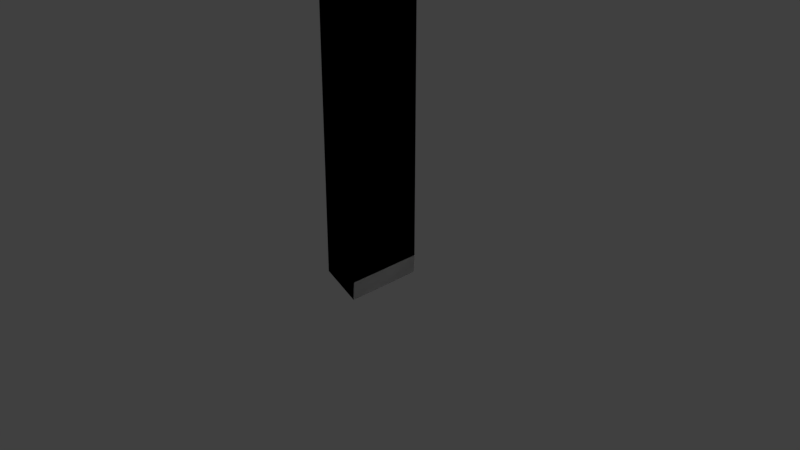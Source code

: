# Source: DEC_BFR_Solar1.blend  (saved by Blender 2.78.0; exported with 4.5.12 LTS)
import bpy
from mathutils import Matrix  # noqa: F401  (used for matrix-valued properties, if any)

bpy.ops.wm.read_factory_settings(use_empty=True)
scene = bpy.context.scene
scene.name = 'Scene'

# ---- collections
col_collection_1 = bpy.data.collections.new('Collection 1'); scene.collection.children.link(col_collection_1)

# ---- world
world_world = bpy.data.worlds.new('World'); scene.world = world_world
world_world.color = (0.05088, 0.05088, 0.05088)
world_world.use_sun_shadow = False
world_world.sun_shadow_jitter_overblur = 0.0
world_world.cycles.sampling_method = 'MANUAL'

# ---- cameras
cam_camera = bpy.data.cameras.new('Camera')
cam_camera.clip_end = 100.0
cam_camera.lens = 35.0
cam_camera.sensor_width = 32.0
cam_camera.sensor_height = 18.0
cam_camera.ortho_scale = 7.314
cam_camera.dof.focus_distance = 0.0
cam_camera.dof.aperture_fstop = 128.0

# ---- lights
light_lamp_004 = bpy.data.lights.new('Lamp.004', 'POINT')
light_lamp_004.transmission_factor = 0.0
light_lamp_004.cutoff_distance = 30.0
light_lamp_004.energy = 100.0
light_lamp_004.shadow_buffer_clip_start = 1.001
light_lamp_004.shadow_soft_size = 0.1
light_lamp_004.shadow_maximum_resolution = 0.006
light_lamp_004.use_absolute_resolution = True
light_lamp_003 = bpy.data.lights.new('Lamp.003', 'POINT')
light_lamp_003.transmission_factor = 0.0
light_lamp_003.cutoff_distance = 30.0
light_lamp_003.energy = 100.0
light_lamp_003.shadow_buffer_clip_start = 1.001
light_lamp_003.shadow_soft_size = 0.1
light_lamp_003.shadow_maximum_resolution = 0.006
light_lamp_003.use_absolute_resolution = True
light_lamp_002 = bpy.data.lights.new('Lamp.002', 'POINT')
light_lamp_002.transmission_factor = 0.0
light_lamp_002.cutoff_distance = 30.0
light_lamp_002.energy = 100.0
light_lamp_002.shadow_buffer_clip_start = 1.001
light_lamp_002.shadow_soft_size = 0.1
light_lamp_002.shadow_maximum_resolution = 0.006
light_lamp_002.use_absolute_resolution = True
light_lamp = bpy.data.lights.new('Lamp', 'POINT')
light_lamp.transmission_factor = 0.0
light_lamp.cutoff_distance = 30.0
light_lamp.energy = 100.0
light_lamp.shadow_buffer_clip_start = 1.001
light_lamp.shadow_soft_size = 0.1
light_lamp.shadow_maximum_resolution = 0.006
light_lamp.use_absolute_resolution = True

# ---- meshes
me_cube_007 = bpy.data.meshes.new('Cube.007')
me_cube_007.from_pydata([(0.2057, 0.0, 4.98), (-0.2047, 0.0, -4.955), (0.2057, 1.0, 4.98), (0.0005196, 0.0, 0.01258), (-0.2047, 1.0, -4.955), (0.03837, 0.0, 0.929), (0.03713, 1.0, 0.899), (-0.03993, 0.0, -0.9668), (-0.0396, 1.0, -0.9588)], [], [(2, 0, 5, 6), (5, 3, 7, 8, 6), (7, 1, 4, 8)])
_uv = me_cube_007.uv_layers.new(name='UVMap')
_uv.uv.foreach_set('vector', [0.4501, 0.9936, 0.5372, 0.9936, 0.5372, 0.8018, 0.4501, 0.8004, 0.5372, 0.821, 0.5372, 0.7776, 0.5372, 0.7313, 0.4501, 0.7317, 0.4501, 0.8196, 0.5372, 0.7439, 0.5372, 0.5551, 0.4501, 0.5551, 0.4501, 0.7443])
me_cube_007.use_remesh_preserve_volume = False
me_cube_007.use_remesh_preserve_attributes = False
me_cube_007.use_mirror_vertex_groups = False
me_cube_007.update()
me_cube_006 = bpy.data.meshes.new('Cube.006')
me_cube_006.from_pydata([(0.2151, 0.0, 5.207), (-0.1953, 0.0, -4.729), (0.009882, 0.0, 0.2393), (0.2151, -1.0, 5.207), (-0.1953, -1.0, -4.729), (-0.06344, 0.0, -1.536), (-0.06447, -1.0, -1.561), (0.0338, 0.0, 0.8183), (0.03424, -1.0, 0.829)], [], [(0, 3, 8, 7), (6, 4, 1, 5), (8, 6, 5, 2, 7)])
_uv = me_cube_006.uv_layers.new(name='UVMap')
_uv.uv.foreach_set('vector', [0.4684, 0.9907, 0.5424, 0.9907, 0.5424, 0.8, 0.4684, 0.7996, 0.5424, 0.6981, 0.5424, 0.5601, 0.4684, 0.5601, 0.4684, 0.6992, 0.5424, 0.8014, 0.5424, 0.6973, 0.4684, 0.6984, 0.4684, 0.7757, 0.4684, 0.8009])
me_cube_006.use_remesh_preserve_volume = False
me_cube_006.use_remesh_preserve_attributes = False
me_cube_006.use_mirror_vertex_groups = False
me_cube_006.update()
me_cube_005 = bpy.data.meshes.new('Cube.005')
me_cube_005.from_pydata([(-1.0, 1.0, -1.0), (-0.586, 1.0, 9.024), (2.154, 1.0, -1.301), (2.277, 1.0, 9.319), (-0.5876, 1.0, 8.986), (2.261, 1.0, 8.986), (-0.9979, 1.0, -0.9496), (2.261, 1.0, -0.9496), (-0.7927, 1.0, 4.018), (2.261, 1.0, 4.018), (2.261, 1.0, 1.534), (2.269, 1.0, 9.153), (2.261, 0.5, 8.986), (2.261, 1.0, 6.502), (2.261, 0.5, -0.9496), (2.261, 0.5, 4.018), (2.261, 0.5, 6.502), (2.261, 0.5, 1.534), (0.8454, 1.0, 9.172), (2.261, 0.25, 8.986), (2.261, 0.75, 8.986), (0.5769, 1.0, -1.151), (-1.0, -1.0, -1.0), (-0.586, -1.0, 9.024), (2.154, -1.0, -1.301), (2.277, -1.0, 9.319), (-0.5876, -1.0, 8.986), (2.261, -1.0, 8.986), (-0.9979, -1.0, -0.9496), (2.261, -1.0, -0.9496), (-0.5876, 0.0, 8.986), (-0.7927, -1.0, 4.018), (-0.9979, 0.0, -0.9496), (2.261, 0.0, 8.986), (2.261, -1.0, 4.018), (2.261, 0.0, -0.9496), (2.261, 0.0, 4.018), (2.261, -1.0, 1.534), (2.269, -1.0, 9.153), (2.261, -0.5, 8.986), (2.261, -1.0, 6.502), (2.261, -0.5, -0.9496), (2.277, 0.0, 9.319), (2.261, -0.5, 4.018), (2.261, 0.0, 1.534), (2.261, 0.0, 6.502), (2.261, -0.5, 6.502), (2.261, -0.5, 1.534), (0.8454, -1.0, 9.172), (-0.586, 0.0, 9.024), (2.261, -0.25, 8.986), (2.261, -0.75, 8.986), (0.8454, 0.0, 9.172), (-1.0, 0.0, -1.0), (0.5769, -1.0, -1.151), (2.154, 0.0, -1.301), (0.5769, 0.0, -1.151)], [], [(11, 3, 18), (5, 20, 12, 19, 33, 42, 3, 11), (6, 7, 10, 9, 13, 5, 4, 8), (0, 21, 2, 7, 6), (2, 55, 35, 14, 7), (17, 44, 36, 15), (16, 45, 33, 19, 12), (15, 36, 45, 16), (9, 15, 16, 13), (13, 16, 12, 20, 5), (14, 35, 44, 17), (7, 14, 17, 10), (10, 17, 15, 9), (4, 5, 11, 18, 1), (18, 52, 49, 1), (3, 42, 52, 18), (53, 0, 6, 32), (0, 53, 56, 21), (21, 56, 55, 2), (30, 4, 1, 49), (38, 48, 25), (27, 38, 25, 42, 33, 50, 39, 51), (28, 31, 26, 27, 40, 34, 37, 29), (22, 28, 29, 24, 54), (24, 29, 41, 35, 55), (47, 43, 36, 44), (46, 39, 50, 33, 45), (43, 46, 45, 36), (34, 40, 46, 43), (40, 27, 51, 39, 46), (41, 47, 44, 35), (29, 37, 47, 41), (37, 34, 43, 47), (26, 23, 48, 38, 27), (48, 23, 49, 52), (25, 48, 52, 42), (53, 32, 28, 22), (22, 54, 56, 53), (54, 24, 55, 56), (30, 49, 23, 26)])
_uv = me_cube_005.uv_layers.new(name='UVMap')
_uv.uv.foreach_set('vector', [0.2583, 0.7035, 0.2582, 0.6961, 0.2388, 0.6973, 0.4956, 0.8391, 0.4896, 0.8391, 0.4836, 0.8391, 0.4776, 0.8391, 0.4717, 0.8391, 0.4717, 0.8472, 0.4956, 0.8472, 0.4956, 0.8432, 0.6048, 0.5608, 0.5554, 0.5605, 0.5553, 0.6679, 0.5551, 0.7753, 0.555, 0.8827, 0.5548, 0.9901, 0.598, 0.9903, 0.6014, 0.7756, 0.4006, 0.5928, 0.3776, 0.5908, 0.3545, 0.5887, 0.3532, 0.5974, 0.4006, 0.5941, 0.4956, 0.5887, 0.4717, 0.5887, 0.4717, 0.5975, 0.4836, 0.5975, 0.4956, 0.5975, 0.521, 0.6718, 0.5011, 0.6718, 0.5011, 0.7708, 0.521, 0.7708, 0.521, 0.8881, 0.5011, 0.8881, 0.5011, 0.9872, 0.511, 0.9872, 0.521, 0.9872, 0.521, 0.7891, 0.5011, 0.7891, 0.5011, 0.8881, 0.521, 0.8881, 0.541, 0.7891, 0.521, 0.7891, 0.521, 0.8881, 0.541, 0.8881, 0.541, 0.8881, 0.521, 0.8881, 0.521, 0.9872, 0.531, 0.9872, 0.541, 0.9872, 0.521, 0.5614, 0.5011, 0.5614, 0.5011, 0.6605, 0.521, 0.6605, 0.541, 0.5614, 0.521, 0.5614, 0.521, 0.6605, 0.541, 0.6605, 0.541, 0.6718, 0.521, 0.6718, 0.521, 0.7708, 0.541, 0.7708, 0.2194, 0.7006, 0.2584, 0.7109, 0.2583, 0.7035, 0.2388, 0.6973, 0.2194, 0.6984, 0.4077, 0.6727, 0.4077, 0.6868, 0.4284, 0.6868, 0.4284, 0.6727, 0.387, 0.6727, 0.387, 0.6868, 0.4077, 0.6868, 0.4077, 0.6727, 0.3277, 0.5115, 0.4678, 0.5115, 0.4678, 0.5044, 0.3277, 0.5044, 0.5462, 0.5784, 0.5223, 0.5784, 0.5223, 0.6172, 0.5462, 0.6172, 0.5462, 0.6141, 0.5223, 0.6141, 0.5223, 0.6528, 0.5462, 0.6528, 0.3239, 0.5118, 0.4906, 0.5118, 0.4906, 0.5055, 0.3239, 0.5055, 0.2583, 0.7035, 0.2388, 0.6973, 0.2582, 0.6961, 0.4956, 0.8391, 0.4956, 0.8432, 0.4956, 0.8472, 0.4717, 0.8472, 0.4717, 0.8391, 0.4776, 0.8391, 0.4836, 0.8391, 0.4896, 0.8391, 0.6048, 0.5608, 0.6014, 0.7756, 0.598, 0.9903, 0.5548, 0.9901, 0.555, 0.8827, 0.5551, 0.7753, 0.5553, 0.6679, 0.5554, 0.5605, 0.4015, 0.5929, 0.4015, 0.5937, 0.3526, 0.5957, 0.354, 0.5903, 0.3778, 0.5916, 0.4956, 0.5887, 0.4956, 0.5975, 0.4836, 0.5975, 0.4717, 0.5975, 0.4717, 0.5887, 0.521, 0.6718, 0.521, 0.7708, 0.5011, 0.7708, 0.5011, 0.6718, 0.521, 0.8881, 0.521, 0.9872, 0.511, 0.9872, 0.5011, 0.9872, 0.5011, 0.8881, 0.521, 0.7891, 0.521, 0.8881, 0.5011, 0.8881, 0.5011, 0.7891, 0.541, 0.7891, 0.541, 0.8881, 0.521, 0.8881, 0.521, 0.7891, 0.541, 0.8881, 0.541, 0.9872, 0.531, 0.9872, 0.521, 0.9872, 0.521, 0.8881, 0.521, 0.5614, 0.521, 0.6605, 0.5011, 0.6605, 0.5011, 0.5614, 0.541, 0.5614, 0.541, 0.6605, 0.521, 0.6605, 0.521, 0.5614, 0.541, 0.6718, 0.541, 0.7708, 0.521, 0.7708, 0.521, 0.6718, 0.2194, 0.7006, 0.2194, 0.6984, 0.2388, 0.6973, 0.2583, 0.7035, 0.2584, 0.7109, 0.4077, 0.6727, 0.4284, 0.6727, 0.4284, 0.6868, 0.4077, 0.6868, 0.387, 0.6727, 0.4077, 0.6727, 0.4077, 0.6868, 0.387, 0.6868, 0.3277, 0.5115, 0.3277, 0.5044, 0.1876, 0.5044, 0.1876, 0.5115, 0.5462, 0.5784, 0.5462, 0.6172, 0.5223, 0.6172, 0.5223, 0.5784, 0.5462, 0.6141, 0.5462, 0.6528, 0.5223, 0.6528, 0.5223, 0.6141, 0.3239, 0.5118, 0.3239, 0.5055, 0.1572, 0.5055, 0.1572, 0.5118])
me_cube_005.use_remesh_preserve_volume = False
me_cube_005.use_remesh_preserve_attributes = False
me_cube_005.use_mirror_vertex_groups = False
me_cube_005.update()
me_cube_004 = bpy.data.meshes.new('Cube.004')
me_cube_004.from_pydata([(0.2057, 0.0, 4.98), (-0.2047, 0.0, -4.955), (0.2057, 1.0, 4.98), (0.0005196, 0.0, 0.01258), (-0.2047, 1.0, -4.955), (0.03837, 0.0, 0.929), (0.03713, 1.0, 0.899), (-0.03993, 0.0, -0.9668), (-0.0396, 1.0, -0.9588)], [], [(2, 6, 5, 0), (5, 6, 8, 7, 3), (7, 8, 4, 1)])
_uv = me_cube_004.uv_layers.new(name='UVMap')
_uv.uv.foreach_set('vector', [0.4501, 0.9936, 0.4501, 0.8004, 0.5372, 0.8018, 0.5372, 0.9936, 0.5372, 0.821, 0.4501, 0.8196, 0.4501, 0.7317, 0.5372, 0.7313, 0.5372, 0.7776, 0.5372, 0.7439, 0.4501, 0.7443, 0.4501, 0.5551, 0.5372, 0.5551])
me_cube_004.use_remesh_preserve_volume = False
me_cube_004.use_remesh_preserve_attributes = False
me_cube_004.use_mirror_vertex_groups = False
me_cube_004.update()
me_cube_003 = bpy.data.meshes.new('Cube.003')
me_cube_003.from_pydata([(0.2151, 0.0, 5.207), (-0.1953, 0.0, -4.729), (0.009882, 0.0, 0.2393), (0.2151, -1.0, 5.207), (-0.1953, -1.0, -4.729), (-0.06344, 0.0, -1.536), (-0.06447, -1.0, -1.561), (0.0338, 0.0, 0.8183), (0.03424, -1.0, 0.829)], [], [(0, 7, 8, 3), (6, 5, 1, 4), (8, 7, 2, 5, 6)])
_uv = me_cube_003.uv_layers.new(name='UVMap')
_uv.uv.foreach_set('vector', [0.4684, 0.9907, 0.4684, 0.7996, 0.5424, 0.8, 0.5424, 0.9907, 0.5424, 0.6981, 0.4684, 0.6992, 0.4684, 0.5601, 0.5424, 0.5601, 0.5424, 0.8014, 0.4684, 0.8009, 0.4684, 0.7757, 0.4684, 0.6984, 0.5424, 0.6973])
me_cube_003.use_remesh_preserve_volume = False
me_cube_003.use_remesh_preserve_attributes = False
me_cube_003.use_mirror_vertex_groups = False
me_cube_003.update()
me_plane_001 = bpy.data.meshes.new('Plane.001')
me_plane_001.from_pydata([(-2.013, 0.9927, -0.003399), (-2.013, -0.9927, -0.003399), (-2.013, 0.9927, 2.284e-05), (-2.013, -0.9927, 2.284e-05), (-2.012, 0.9927, 0.003313), (-2.012, -0.9927, 0.003313), (-2.011, 0.9927, 0.006345), (-2.011, -0.9927, 0.006345), (-2.009, 0.9927, 0.009003), (-2.009, -0.9927, 0.009003), (-2.007, 0.9927, 0.01118), (-2.007, -0.9927, 0.01118), (-2.005, 0.9927, 0.0128), (-2.005, -0.9927, 0.0128), (-2.002, 0.9927, 0.0138), (-2.002, -0.9927, 0.0138), (-2.0, 0.9927, 0.01414), (-2.0, -0.9927, 0.01414), (-1.998, 0.9927, 0.0138), (-1.998, -0.9927, 0.0138), (-1.995, 0.9927, 0.0128), (-1.995, -0.9927, 0.0128), (-1.993, 0.9927, 0.01118), (-1.993, -0.9927, 0.01118), (-1.991, 0.9927, 0.009003), (-1.991, -0.9927, 0.009003), (-1.989, 0.9927, 0.006345), (-1.989, -0.9927, 0.006345), (-1.988, 0.9927, 0.003313), (-1.988, -0.9927, 0.003313), (-1.987, 0.9927, 2.284e-05), (-1.987, -0.9927, 2.284e-05), (-1.987, 0.9927, -0.003399), (-1.987, -0.9927, -0.003399), (-1.987, 0.9927, -0.00682), (-1.987, -0.9927, -0.00682), (-1.988, 0.9927, -0.01011), (-1.988, -0.9927, -0.01011), (-1.989, 0.9927, -0.01314), (-1.989, -0.9927, -0.01314), (-1.991, 0.9927, -0.0158), (-1.991, -0.9927, -0.0158), (-1.993, 0.9927, -0.01798), (-1.993, -0.9927, -0.01798), (-1.995, 0.9927, -0.0196), (-1.995, -0.9927, -0.0196), (-1.998, 0.9927, -0.0206), (-1.998, -0.9927, -0.0206), (-2.0, 0.9927, -0.02094), (-2.0, -0.9927, -0.02094), (-2.002, 0.9927, -0.0206), (-2.002, -0.9927, -0.0206), (-2.005, 0.9927, -0.0196), (-2.005, -0.9927, -0.0196), (-2.007, 0.9927, -0.01798), (-2.007, -0.9927, -0.01798), (-2.009, 0.9927, -0.0158), (-2.009, -0.9927, -0.0158), (-2.011, 0.9927, -0.01314), (-2.011, -0.9927, -0.01314), (-2.012, 0.9927, -0.01011), (-2.012, -0.9927, -0.01011), (-2.013, 0.9927, -0.00682), (-2.013, -0.9927, -0.00682)], [], [(0, 1, 3, 2), (2, 3, 5, 4), (4, 5, 7, 6), (6, 7, 9, 8), (8, 9, 11, 10), (10, 11, 13, 12), (12, 13, 15, 14), (14, 15, 17, 16), (16, 17, 19, 18), (18, 19, 21, 20), (20, 21, 23, 22), (22, 23, 25, 24), (24, 25, 27, 26), (26, 27, 29, 28), (28, 29, 31, 30), (30, 31, 33, 32), (32, 33, 35, 34), (34, 35, 37, 36), (36, 37, 39, 38), (38, 39, 41, 40), (40, 41, 43, 42), (42, 43, 45, 44), (44, 45, 47, 46), (46, 47, 49, 48), (48, 49, 51, 50), (50, 51, 53, 52), (52, 53, 55, 54), (54, 55, 57, 56), (56, 57, 59, 58), (58, 59, 61, 60), (3, 1, 63, 61, 59, 57, 55, 53, 51, 49, 47, 45, 43, 41, 39, 37, 35, 33, 31, 29, 27, 25, 23, 21, 19, 17, 15, 13, 11, 9, 7, 5), (60, 61, 63, 62), (62, 63, 1, 0), (0, 2, 4, 6, 8, 10, 12, 14, 16, 18, 20, 22, 24, 26, 28, 30, 32, 34, 36, 38, 40, 42, 44, 46, 48, 50, 52, 54, 56, 58, 60, 62)])
me_plane_001.use_remesh_preserve_volume = False
me_plane_001.use_remesh_preserve_attributes = False
me_plane_001.use_mirror_vertex_groups = False
me_plane_001.update()
me_plane_011 = bpy.data.meshes.new('Plane.011')
me_plane_011.from_pydata([(-2.0, -1.0, -0.02378), (5.96e-08, -0.02204, -0.02378), (-1.421, 1.0, -0.02378), (5.96e-08, 0.02204, -0.02378), (-1.421, 1.0, 0.01663), (5.96e-08, 0.02204, 0.01663)], [], [(0, 2, 3, 1), (2, 4, 5, 3)])
_uv = me_plane_011.uv_layers.new(name='UVMap')
_uv.uv.foreach_set('vector', [0.06019, 0.5418, 0.06019, 0.8215, 0.4434, 0.7484, 0.4463, 0.7427, 0.161, 0.3418, 0.161, 0.3575, 0.8328, 0.3575, 0.8328, 0.3418])
me_plane_011.use_remesh_preserve_volume = False
me_plane_011.use_remesh_preserve_attributes = False
me_plane_011.use_mirror_vertex_groups = False
me_plane_011.update()
me_plane_010 = bpy.data.meshes.new('Plane.010')
me_plane_010.from_pydata([(-2.0, -1.0, -0.02378), (5.96e-08, -0.02204, -0.02378), (-2.0, 1.0, -0.02378), (5.96e-08, 0.02204, -0.02378), (-2.0, -1.0, 0.03094), (5.96e-08, -0.02204, 0.03094), (-2.0, 1.0, 0.01663), (5.96e-08, 0.02204, 0.01663), (-2.0, 1.0, -0.06081), (6.367e-08, 0.02204, -0.06081)], [], [(0, 2, 3, 1), (1, 5, 4, 0), (2, 6, 7, 3), (3, 9, 8, 2)])
_uv = me_plane_010.uv_layers.new(name='UVMap')
_uv.uv.foreach_set('vector', [0.06223, 0.5481, 0.06223, 0.9299, 0.444, 0.7432, 0.444, 0.7348, 0.9246, 0.3653, 0.9246, 0.3445, 0.07538, 0.3445, 0.07538, 0.3653, 0.1685, 0.3348, 0.1685, 0.3469, 0.8315, 0.3469, 0.8315, 0.3348, 0.0, 0.0, 0.0, 0.0, 0.0, 0.0, 0.0, 0.0])
me_plane_010.use_remesh_preserve_volume = False
me_plane_010.use_remesh_preserve_attributes = False
me_plane_010.use_mirror_vertex_groups = False
me_plane_010.update()
me_plane_009 = bpy.data.meshes.new('Plane.009')
me_plane_009.from_pydata([(-1.421, -1.0, -0.02378), (5.96e-08, -0.02204, -0.02378), (-2.0, 1.0, -0.02378), (5.96e-08, 0.02204, -0.02378), (-1.421, -1.0, 0.03094), (5.96e-08, -0.02204, 0.03094)], [], [(0, 1, 3, 2), (1, 0, 4, 5)])
_uv = me_plane_009.uv_layers.new(name='UVMap')
_uv.uv.foreach_set('vector', [0.1294, 0.8664, 0.4547, 0.6995, 0.4557, 0.6934, 0.05423, 0.5986, 0.8518, 0.3194, 0.1482, 0.3194, 0.1482, 0.3417, 0.8518, 0.3417])
me_plane_009.use_remesh_preserve_volume = False
me_plane_009.use_remesh_preserve_attributes = False
me_plane_009.use_mirror_vertex_groups = False
me_plane_009.update()
me_plane_008 = bpy.data.meshes.new('Plane.008')
me_plane_008.from_pydata([(-1.421, -1.0, -0.02378), (5.96e-08, -0.02204, -0.02378), (-2.0, 1.0, -0.02378), (5.96e-08, 0.02204, -0.02378), (-1.421, -1.0, 0.03094), (5.96e-08, -0.02204, 0.03094)], [], [(0, 2, 3, 1), (1, 5, 4, 0)])
_uv = me_plane_008.uv_layers.new(name='UVMap')
_uv.uv.foreach_set('vector', [0.1294, 0.8664, 0.05423, 0.5986, 0.4557, 0.6934, 0.4547, 0.6995, 0.8518, 0.3194, 0.8518, 0.3417, 0.1482, 0.3417, 0.1482, 0.3194])
me_plane_008.use_remesh_preserve_volume = False
me_plane_008.use_remesh_preserve_attributes = False
me_plane_008.use_mirror_vertex_groups = False
me_plane_008.update()
me_plane_003 = bpy.data.meshes.new('Plane.003')
me_plane_003.from_pydata([(-2.0, -1.0, -0.02378), (5.96e-08, -0.02204, -0.02378), (-1.421, 1.0, -0.02378), (5.96e-08, 0.02204, -0.02378), (-1.421, 1.0, 0.01663), (5.96e-08, 0.02204, 0.01663)], [], [(0, 1, 3, 2), (2, 3, 5, 4)])
_uv = me_plane_003.uv_layers.new(name='UVMap')
_uv.uv.foreach_set('vector', [0.06019, 0.5418, 0.4463, 0.7427, 0.4434, 0.7484, 0.06019, 0.8215, 0.161, 0.3418, 0.8328, 0.3418, 0.8328, 0.3575, 0.161, 0.3575])
me_plane_003.use_remesh_preserve_volume = False
me_plane_003.use_remesh_preserve_attributes = False
me_plane_003.use_mirror_vertex_groups = False
me_plane_003.update()
me_plane = bpy.data.meshes.new('Plane')
me_plane.from_pydata([(-2.0, -1.0, -0.02378), (5.96e-08, -0.02204, -0.02378), (-2.0, 1.0, -0.02378), (5.96e-08, 0.02204, -0.02378), (-2.0, -1.0, 0.03094), (5.96e-08, -0.02204, 0.03094), (-2.0, 1.0, 0.01663), (5.96e-08, 0.02204, 0.01663), (-2.0, 1.0, -0.06081), (6.367e-08, 0.02204, -0.06081)], [], [(0, 1, 3, 2), (1, 0, 4, 5), (2, 3, 7, 6), (3, 2, 8, 9)])
_uv = me_plane.uv_layers.new(name='UVMap')
_uv.uv.foreach_set('vector', [0.06223, 0.5481, 0.444, 0.7348, 0.444, 0.7432, 0.06223, 0.9299, 0.9246, 0.3653, 0.07538, 0.3653, 0.07538, 0.3445, 0.9246, 0.3445, 0.1685, 0.3348, 0.8315, 0.3348, 0.8315, 0.3469, 0.1685, 0.3469, 0.0, 0.0, 0.0, 0.0, 0.0, 0.0, 0.0, 0.0])
me_plane.use_remesh_preserve_volume = False
me_plane.use_remesh_preserve_attributes = False
me_plane.use_mirror_vertex_groups = False
me_plane.update()
me_cube = bpy.data.meshes.new('Cube')
me_cube.from_pydata([(-1.0, 1.0, -1.0), (-0.586, 1.0, 9.024), (2.154, 1.0, -1.301), (2.277, 1.0, 9.319), (-0.5876, 1.0, 8.986), (2.261, 1.0, 8.986), (-0.9979, 1.0, -0.9496), (2.261, 1.0, -0.9496), (-0.7927, 1.0, 4.018), (2.261, 1.0, 4.018), (2.261, 1.0, 1.534), (2.269, 1.0, 9.153), (2.261, 0.5, 8.986), (2.261, 1.0, 6.502), (2.261, 0.5, -0.9496), (2.261, 0.5, 4.018), (2.261, 0.5, 6.502), (2.261, 0.5, 1.534), (0.8454, 1.0, 9.172), (2.261, 0.25, 8.986), (2.261, 0.75, 8.986), (0.5769, 1.0, -1.151), (-1.0, -1.0, -1.0), (-0.586, -1.0, 9.024), (2.154, -1.0, -1.301), (2.277, -1.0, 9.319), (-0.5876, -1.0, 8.986), (2.261, -1.0, 8.986), (-0.9979, -1.0, -0.9496), (2.261, -1.0, -0.9496), (-0.5876, 0.0, 8.986), (-0.7927, -1.0, 4.018), (-0.9979, 0.0, -0.9496), (2.261, 0.0, 8.986), (2.261, -1.0, 4.018), (2.261, 0.0, -0.9496), (2.261, 0.0, 4.018), (2.261, -1.0, 1.534), (2.269, -1.0, 9.153), (2.261, -0.5, 8.986), (2.261, -1.0, 6.502), (2.261, -0.5, -0.9496), (2.277, 0.0, 9.319), (2.261, -0.5, 4.018), (2.261, 0.0, 1.534), (2.261, 0.0, 6.502), (2.261, -0.5, 6.502), (2.261, -0.5, 1.534), (0.8454, -1.0, 9.172), (-0.586, 0.0, 9.024), (2.261, -0.25, 8.986), (2.261, -0.75, 8.986), (0.8454, 0.0, 9.172), (-1.0, 0.0, -1.0), (0.5769, -1.0, -1.151), (2.154, 0.0, -1.301), (0.5769, 0.0, -1.151)], [], [(11, 18, 3), (5, 11, 3, 42, 33, 19, 12, 20), (6, 8, 4, 5, 13, 9, 10, 7), (0, 6, 7, 2, 21), (2, 7, 14, 35, 55), (17, 15, 36, 44), (16, 12, 19, 33, 45), (15, 16, 45, 36), (9, 13, 16, 15), (13, 5, 20, 12, 16), (14, 17, 44, 35), (7, 10, 17, 14), (10, 9, 15, 17), (4, 1, 18, 11, 5), (18, 1, 49, 52), (3, 18, 52, 42), (53, 32, 6, 0), (0, 21, 56, 53), (21, 2, 55, 56), (30, 49, 1, 4), (38, 25, 48), (27, 51, 39, 50, 33, 42, 25, 38), (28, 29, 37, 34, 40, 27, 26, 31), (22, 54, 24, 29, 28), (24, 55, 35, 41, 29), (47, 44, 36, 43), (46, 45, 33, 50, 39), (43, 36, 45, 46), (34, 43, 46, 40), (40, 46, 39, 51, 27), (41, 35, 44, 47), (29, 41, 47, 37), (37, 47, 43, 34), (26, 27, 38, 48, 23), (48, 52, 49, 23), (25, 42, 52, 48), (53, 22, 28, 32), (22, 53, 56, 54), (54, 56, 55, 24), (30, 26, 23, 49)])
_uv = me_cube.uv_layers.new(name='UVMap')
_uv.uv.foreach_set('vector', [0.2583, 0.7035, 0.2388, 0.6973, 0.2582, 0.6961, 0.4956, 0.8391, 0.4956, 0.8432, 0.4956, 0.8472, 0.4717, 0.8472, 0.4717, 0.8391, 0.4776, 0.8391, 0.4836, 0.8391, 0.4896, 0.8391, 0.6048, 0.5608, 0.6014, 0.7756, 0.598, 0.9903, 0.5548, 0.9901, 0.555, 0.8827, 0.5551, 0.7753, 0.5553, 0.6679, 0.5554, 0.5605, 0.4006, 0.5928, 0.4006, 0.5941, 0.3532, 0.5974, 0.3545, 0.5887, 0.3776, 0.5908, 0.4956, 0.5887, 0.4956, 0.5975, 0.4836, 0.5975, 0.4717, 0.5975, 0.4717, 0.5887, 0.521, 0.6718, 0.521, 0.7708, 0.5011, 0.7708, 0.5011, 0.6718, 0.521, 0.8881, 0.521, 0.9872, 0.511, 0.9872, 0.5011, 0.9872, 0.5011, 0.8881, 0.521, 0.7891, 0.521, 0.8881, 0.5011, 0.8881, 0.5011, 0.7891, 0.541, 0.7891, 0.541, 0.8881, 0.521, 0.8881, 0.521, 0.7891, 0.541, 0.8881, 0.541, 0.9872, 0.531, 0.9872, 0.521, 0.9872, 0.521, 0.8881, 0.521, 0.5614, 0.521, 0.6605, 0.5011, 0.6605, 0.5011, 0.5614, 0.541, 0.5614, 0.541, 0.6605, 0.521, 0.6605, 0.521, 0.5614, 0.541, 0.6718, 0.541, 0.7708, 0.521, 0.7708, 0.521, 0.6718, 0.2194, 0.7006, 0.2194, 0.6984, 0.2388, 0.6973, 0.2583, 0.7035, 0.2584, 0.7109, 0.4077, 0.6727, 0.4284, 0.6727, 0.4284, 0.6868, 0.4077, 0.6868, 0.387, 0.6727, 0.4077, 0.6727, 0.4077, 0.6868, 0.387, 0.6868, 0.3277, 0.5115, 0.3277, 0.5044, 0.4678, 0.5044, 0.4678, 0.5115, 0.5462, 0.5784, 0.5462, 0.6172, 0.5223, 0.6172, 0.5223, 0.5784, 0.5462, 0.6141, 0.5462, 0.6528, 0.5223, 0.6528, 0.5223, 0.6141, 0.3239, 0.5118, 0.3239, 0.5055, 0.4906, 0.5055, 0.4906, 0.5118, 0.2583, 0.7035, 0.2582, 0.6961, 0.2388, 0.6973, 0.4956, 0.8391, 0.4896, 0.8391, 0.4836, 0.8391, 0.4776, 0.8391, 0.4717, 0.8391, 0.4717, 0.8472, 0.4956, 0.8472, 0.4956, 0.8432, 0.6048, 0.5608, 0.5554, 0.5605, 0.5553, 0.6679, 0.5551, 0.7753, 0.555, 0.8827, 0.5548, 0.9901, 0.598, 0.9903, 0.6014, 0.7756, 0.4015, 0.5929, 0.3778, 0.5916, 0.354, 0.5903, 0.3526, 0.5957, 0.4015, 0.5937, 0.4956, 0.5887, 0.4717, 0.5887, 0.4717, 0.5975, 0.4836, 0.5975, 0.4956, 0.5975, 0.521, 0.6718, 0.5011, 0.6718, 0.5011, 0.7708, 0.521, 0.7708, 0.521, 0.8881, 0.5011, 0.8881, 0.5011, 0.9872, 0.511, 0.9872, 0.521, 0.9872, 0.521, 0.7891, 0.5011, 0.7891, 0.5011, 0.8881, 0.521, 0.8881, 0.541, 0.7891, 0.521, 0.7891, 0.521, 0.8881, 0.541, 0.8881, 0.541, 0.8881, 0.521, 0.8881, 0.521, 0.9872, 0.531, 0.9872, 0.541, 0.9872, 0.521, 0.5614, 0.5011, 0.5614, 0.5011, 0.6605, 0.521, 0.6605, 0.541, 0.5614, 0.521, 0.5614, 0.521, 0.6605, 0.541, 0.6605, 0.541, 0.6718, 0.521, 0.6718, 0.521, 0.7708, 0.541, 0.7708, 0.2194, 0.7006, 0.2584, 0.7109, 0.2583, 0.7035, 0.2388, 0.6973, 0.2194, 0.6984, 0.4077, 0.6727, 0.4077, 0.6868, 0.4284, 0.6868, 0.4284, 0.6727, 0.387, 0.6727, 0.387, 0.6868, 0.4077, 0.6868, 0.4077, 0.6727, 0.3277, 0.5115, 0.1876, 0.5115, 0.1876, 0.5044, 0.3277, 0.5044, 0.5462, 0.5784, 0.5223, 0.5784, 0.5223, 0.6172, 0.5462, 0.6172, 0.5462, 0.6141, 0.5223, 0.6141, 0.5223, 0.6528, 0.5462, 0.6528, 0.3239, 0.5118, 0.1572, 0.5118, 0.1572, 0.5055, 0.3239, 0.5055])
me_cube.use_remesh_preserve_volume = False
me_cube.use_remesh_preserve_attributes = False
me_cube.use_mirror_vertex_groups = False
me_cube.update()
me_cube_001 = bpy.data.meshes.new('Cube.001')
me_cube_001.from_pydata([], [], [])
_uv = me_cube_001.uv_layers.new(name='UVMap')
_uv.uv.foreach_set('vector', [])
me_cube_001.use_remesh_preserve_volume = False
me_cube_001.use_remesh_preserve_attributes = False
me_cube_001.use_mirror_vertex_groups = False
me_cube_001.update()
me_cube_002 = bpy.data.meshes.new('Cube.002')
me_cube_002.from_pydata([], [], [])
_uv = me_cube_002.uv_layers.new(name='UVMap')
_uv.uv.foreach_set('vector', [])
me_cube_002.use_remesh_preserve_volume = False
me_cube_002.use_remesh_preserve_attributes = False
me_cube_002.use_mirror_vertex_groups = False
me_cube_002.update()

# ---- objects
ob_cube_007 = bpy.data.objects.new('Cube.007', me_cube_007)
ob_cube_006 = bpy.data.objects.new('Cube.006', me_cube_006)
ob_cube_005 = bpy.data.objects.new('Cube.005', me_cube_005)
ob_cube_004 = bpy.data.objects.new('Cube.004', me_cube_004)
ob_cube_003 = bpy.data.objects.new('Cube.003', me_cube_003)
ob_lamp_003 = bpy.data.objects.new('Lamp.003', light_lamp_004)
ob_lamp_001 = bpy.data.objects.new('Lamp.001', light_lamp_003)
ob_lamp_002 = bpy.data.objects.new('Lamp.002', light_lamp_002)
ob_pivot = bpy.data.objects.new('Pivot', None)
ob_plane_001 = bpy.data.objects.new('Plane.001', me_plane_001)
ob_plane_006 = bpy.data.objects.new('Plane.006', me_plane_011)
ob_plane_005 = bpy.data.objects.new('Plane.005', me_plane_010)
ob_plane_002 = bpy.data.objects.new('Plane.002', me_plane_009)
ob_plane_004 = bpy.data.objects.new('Plane.004', me_plane_008)
ob_plane_003 = bpy.data.objects.new('Plane.003', me_plane_003)
ob_plane = bpy.data.objects.new('Plane', me_plane)
ob_lamp = bpy.data.objects.new('Lamp', light_lamp)
ob_camera = bpy.data.objects.new('Camera', cam_camera)
ob_cube = bpy.data.objects.new('Cube', me_cube)
ob_cube_001 = bpy.data.objects.new('Cube.001', me_cube_001)
ob_cube_002 = bpy.data.objects.new('Cube.002', me_cube_002)

# ---- transforms, parenting, visibility, modifiers, constraints
ob_cube_007.location = (-0.16, -0.5195, 0.4484)
ob_cube_007.rotation_euler = (0.0, -0.0, 0.01919)
ob_cube_007.scale = (0.1513, 0.5195, 0.7248)
ob_cube_007.lineart.crease_threshold = 0.0
ob_cube_006.location = (-0.1615, 0.5195, 0.2841)
ob_cube_006.rotation_euler = (0.0, -0.0, 0.01919)
ob_cube_006.scale = (0.1513, 0.5195, 0.7248)
ob_cube_006.lineart.crease_threshold = 0.0
ob_cube_005.location = (-0.04004, 0.0, -2.455)
ob_cube_005.scale = (0.1513, 0.5195, 0.7248)
ob_cube_005.lineart.crease_threshold = 0.0
ob_cube_004.location = (-0.16, -0.5195, 0.4484)
ob_cube_004.rotation_euler = (0.0, -0.0, 0.01919)
ob_cube_004.scale = (0.1513, 0.5195, 0.7248)
ob_cube_004.lineart.crease_threshold = 0.0
ob_cube_003.location = (-0.1615, 0.5195, 0.2841)
ob_cube_003.rotation_euler = (0.0, -0.0, 0.01919)
ob_cube_003.scale = (0.1513, 0.5195, 0.7248)
ob_cube_003.lineart.crease_threshold = 0.0
ob_lamp_003.location = (-2.884, -5.791, 3.728)
ob_lamp_003.rotation_euler = (0.6503, 0.05522, 1.866)
ob_lamp_003.lock_rotations_4d = False
ob_lamp_003.empty_display_type = 'ARROWS'
ob_lamp_003.color = (0.0, 0.0, 0.0, 0.0)
ob_lamp_003.lineart.crease_threshold = 0.0
ob_lamp_001.location = (-4.991, 1.005, -10.23)
ob_lamp_001.rotation_euler = (0.6503, 0.05522, 1.866)
ob_lamp_001.lock_rotations_4d = False
ob_lamp_001.empty_display_type = 'ARROWS'
ob_lamp_001.color = (0.0, 0.0, 0.0, 0.0)
ob_lamp_001.lineart.crease_threshold = 0.0
ob_lamp_002.location = (-4.991, 1.005, 3.728)
ob_lamp_002.rotation_euler = (0.6503, 0.05522, 1.866)
ob_lamp_002.lock_rotations_4d = False
ob_lamp_002.empty_display_type = 'ARROWS'
ob_lamp_002.color = (0.0, 0.0, 0.0, 0.0)
ob_lamp_002.lineart.crease_threshold = 0.0
ob_pivot.location = (0.02378, 0.0, -3.041)
ob_pivot.empty_image_offset = (0.0, 0.0)
ob_pivot.lineart.crease_threshold = 0.0
ob_plane_001.parent = ob_pivot
ob_plane_001.matrix_parent_inverse = Matrix(((1.0, 0.0, 0.0, -0.02378), (0.0, 1.0, 0.0, 0.0), (0.0, 0.0, 1.0, -0.007806), (0.0, 0.0, 0.0, 1.0)))
ob_plane_001.location = (0.02378, 0.0, 0.007806)
ob_plane_001.rotation_euler = (-0.0, 1.571, 0.0)
ob_plane_001.scale = (3.455, -0.2813, 2.511)
ob_plane_001.lineart.crease_threshold = 0.0
ob_plane_006.parent = ob_plane_001
ob_plane_006.matrix_parent_inverse = Matrix(((5.487e-08, 0.0, -0.7268, 0.005673), (0.0, -8.925, 0.0, 0.0), (1.0, 0.0, 7.55e-08, -0.02378), (0.0, 0.0, 0.0, 1.0)))
ob_plane_006.location = (0.003191, 0.0, 0.007806)
ob_plane_006.rotation_euler = (0.0, -1.571, 0.0)
ob_plane_006.scale = (-1.376, -0.112, -1.0)
ob_plane_006.lineart.crease_threshold = 0.0
ob_plane_005.parent = ob_plane_001
ob_plane_005.matrix_parent_inverse = Matrix(((5.487e-08, 0.0, -0.7268, 0.005673), (0.0, -8.925, 0.0, 0.0), (1.0, 0.0, 7.55e-08, -0.02378), (0.0, 0.0, 0.0, 1.0)))
ob_plane_005.location = (0.02378, 0.0, 0.007806)
ob_plane_005.rotation_euler = (0.0, -1.571, 0.0)
ob_plane_005.scale = (-1.376, -0.112, -1.0)
ob_plane_005.lineart.crease_threshold = 0.0
ob_plane_002.parent = ob_plane_001
ob_plane_002.matrix_parent_inverse = Matrix(((5.487e-08, 0.0, -0.7268, 0.005673), (0.0, -8.925, 0.0, 0.0), (1.0, 0.0, 7.55e-08, -0.02378), (0.0, 0.0, 0.0, 1.0)))
ob_plane_002.location = (0.07354, 0.0, 0.007806)
ob_plane_002.rotation_euler = (0.0, -1.571, 0.0)
ob_plane_002.scale = (-1.376, -0.112, -1.0)
ob_plane_002.lineart.crease_threshold = 0.0
ob_plane_004.parent = ob_plane_001
ob_plane_004.matrix_parent_inverse = Matrix(((5.487e-08, 0.0, -0.7268, 0.005673), (0.0, -8.925, 0.0, 0.0), (1.0, 0.0, 7.55e-08, -0.02378), (0.0, 0.0, 0.0, 1.0)))
ob_plane_004.location = (0.07354, 0.0, 0.007806)
ob_plane_004.rotation_euler = (0.0, -1.571, 0.0)
ob_plane_004.scale = (-1.376, -0.112, -1.0)
ob_plane_004.lineart.crease_threshold = 0.0
ob_plane_003.parent = ob_plane_001
ob_plane_003.matrix_parent_inverse = Matrix(((5.487e-08, 0.0, -0.7268, 0.005673), (0.0, -8.925, 0.0, 0.0), (1.0, 0.0, 7.55e-08, -0.02378), (0.0, 0.0, 0.0, 1.0)))
ob_plane_003.location = (0.003191, 0.0, 0.007806)
ob_plane_003.rotation_euler = (0.0, -1.571, 0.0)
ob_plane_003.scale = (-1.376, -0.112, -1.0)
ob_plane_003.lineart.crease_threshold = 0.0
ob_plane.parent = ob_plane_001
ob_plane.matrix_parent_inverse = Matrix(((5.487e-08, 0.0, -0.7268, 0.005673), (0.0, -8.925, 0.0, 0.0), (1.0, 0.0, 7.55e-08, -0.02378), (0.0, 0.0, 0.0, 1.0)))
ob_plane.location = (0.02378, 0.0, 0.007806)
ob_plane.rotation_euler = (0.0, -1.571, 0.0)
ob_plane.scale = (-1.376, -0.112, -1.0)
ob_plane.lineart.crease_threshold = 0.0
ob_lamp.location = (4.076, 1.005, 2.855)
ob_lamp.rotation_euler = (0.6503, 0.05522, 1.866)
ob_lamp.lock_rotations_4d = False
ob_lamp.empty_display_type = 'ARROWS'
ob_lamp.color = (0.0, 0.0, 0.0, 0.0)
ob_lamp.lineart.crease_threshold = 0.0
ob_camera.location = (7.481, -6.508, 2.295)
ob_camera.rotation_euler = (1.109, 0.0, 0.8149)
ob_camera.lock_rotations_4d = False
ob_camera.empty_display_type = 'ARROWS'
ob_camera.color = (0.0, 0.0, 0.0, 0.0)
ob_camera.display_type = 'WIRE'
ob_camera.lineart.crease_threshold = 0.0
ob_cube.location = (-0.04004, 0.0, -2.455)
ob_cube.scale = (0.1513, 0.5195, 0.7248)
ob_cube.lineart.crease_threshold = 0.0
ob_cube_001.location = (-0.1601, 0.529, 0.6651)
ob_cube_001.scale = (0.1513, 0.5195, 0.7248)
ob_cube_001.lineart.crease_threshold = 0.0
_m = ob_cube_001.modifiers.new('Mirror', 'MIRROR')
_m.use_axis = (False, False, False)
ob_cube_002.location = (-0.158, -0.5184, 0.6789)
ob_cube_002.scale = (0.1513, 0.5195, 0.7248)
ob_cube_002.lineart.crease_threshold = 0.0

# ---- collection membership
col_collection_1.objects.link(ob_cube_007)
col_collection_1.objects.link(ob_cube_006)
col_collection_1.objects.link(ob_cube_005)
col_collection_1.objects.link(ob_cube_004)
col_collection_1.objects.link(ob_cube_003)
col_collection_1.objects.link(ob_lamp_003)
col_collection_1.objects.link(ob_lamp_001)
col_collection_1.objects.link(ob_lamp_002)
col_collection_1.objects.link(ob_pivot)
col_collection_1.objects.link(ob_plane_001)
col_collection_1.objects.link(ob_plane_006)
col_collection_1.objects.link(ob_plane_005)
col_collection_1.objects.link(ob_plane_002)
col_collection_1.objects.link(ob_plane_004)
col_collection_1.objects.link(ob_plane_003)
col_collection_1.objects.link(ob_plane)
col_collection_1.objects.link(ob_lamp)
col_collection_1.objects.link(ob_camera)
col_collection_1.objects.link(ob_cube)
col_collection_1.objects.link(ob_cube_001)
col_collection_1.objects.link(ob_cube_002)

# ---- scene / render settings (as saved in the file)
scene.camera = ob_camera
scene.frame_start = 1; scene.frame_end = 247; scene.frame_set(2)
scene.render.engine = 'BLENDER_EEVEE_NEXT'
scene.render.resolution_percentage = 50
scene.render.dither_intensity = 0.0
scene.cycles.use_denoising = False
scene.cycles.samples = 128
scene.cycles.sampling_pattern = 'TABULATED_SOBOL'
scene.cycles.light_sampling_threshold = 0.0
scene.cycles.use_adaptive_sampling = False
scene.cycles.use_light_tree = False
scene.cycles.blur_glossy = 0.0
scene.cycles.sample_clamp_indirect = 0.0
scene.view_settings.view_transform = 'Standard'
bpy.context.view_layer.update()
